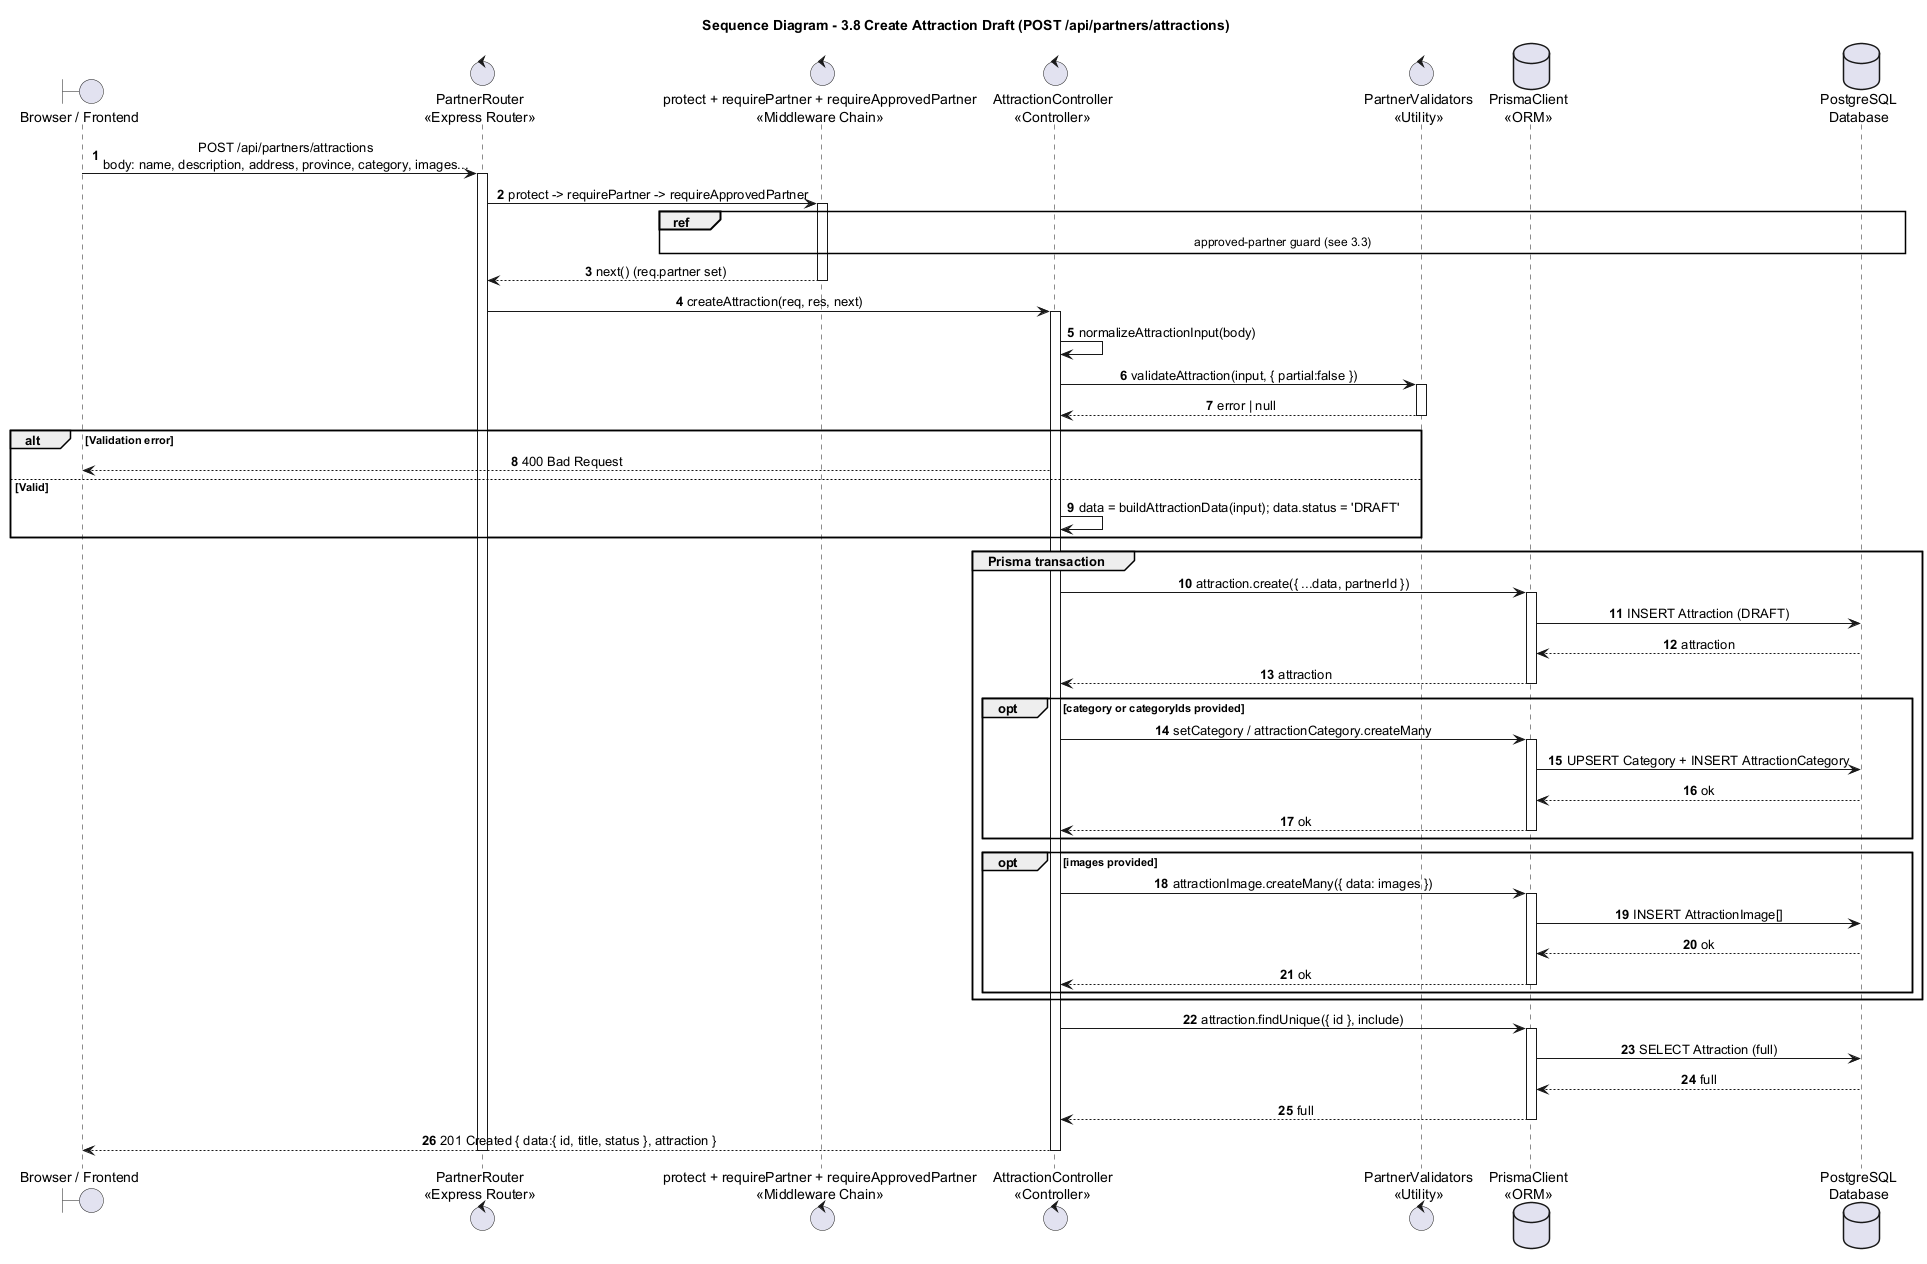

The diagram above was rendered by PlantUML. Its source (embedded in the PNG):
@startuml
title Sequence Diagram - 3.8 Create Attraction Draft (POST /api/partners/attractions)

autonumber
skinparam shadowing false
skinparam sequenceMessageAlign center
skinparam responseMessageBelowArrow true
skinparam ParticipantPadding 25
skinparam BoxPadding 10

boundary "Browser / Frontend" as Browser
control "PartnerRouter\n<<Express Router>>" as Router
control "protect + requirePartner + requireApprovedPartner\n<<Middleware Chain>>" as Guard
control "AttractionController\n<<Controller>>" as Attraction
control "PartnerValidators\n<<Utility>>" as Validators
database "PrismaClient\n<<ORM>>" as Prisma
database "PostgreSQL\nDatabase" as DB

Browser -> Router : POST /api/partners/attractions\nbody: name, description, address, province, category, images...
activate Router
Router -> Guard : protect -> requirePartner -> requireApprovedPartner
activate Guard
ref over Guard, DB : approved-partner guard (see 3.3)
Guard --> Router : next() (req.partner set)
deactivate Guard

Router -> Attraction : createAttraction(req, res, next)
activate Attraction
Attraction -> Attraction : normalizeAttractionInput(body)
Attraction -> Validators : validateAttraction(input, { partial:false })
activate Validators
Validators --> Attraction : error | null
deactivate Validators
alt Validation error
  Attraction --> Browser : 400 Bad Request
else Valid
  Attraction -> Attraction : data = buildAttractionData(input); data.status = 'DRAFT'
end

group Prisma transaction
  Attraction -> Prisma : attraction.create({ ...data, partnerId })
  activate Prisma
  Prisma -> DB : INSERT Attraction (DRAFT)
  DB --> Prisma : attraction
  Prisma --> Attraction : attraction
  deactivate Prisma
  opt category or categoryIds provided
    Attraction -> Prisma : setCategory / attractionCategory.createMany
    activate Prisma
    Prisma -> DB : UPSERT Category + INSERT AttractionCategory
    DB --> Prisma : ok
    Prisma --> Attraction : ok
    deactivate Prisma
  end
  opt images provided
    Attraction -> Prisma : attractionImage.createMany({ data: images })
    activate Prisma
    Prisma -> DB : INSERT AttractionImage[]
    DB --> Prisma : ok
    Prisma --> Attraction : ok
    deactivate Prisma
  end
end

Attraction -> Prisma : attraction.findUnique({ id }, include)
activate Prisma
Prisma -> DB : SELECT Attraction (full)
DB --> Prisma : full
Prisma --> Attraction : full
deactivate Prisma

Attraction --> Browser : 201 Created { data:{ id, title, status }, attraction }
deactivate Attraction
deactivate Router
@enduml